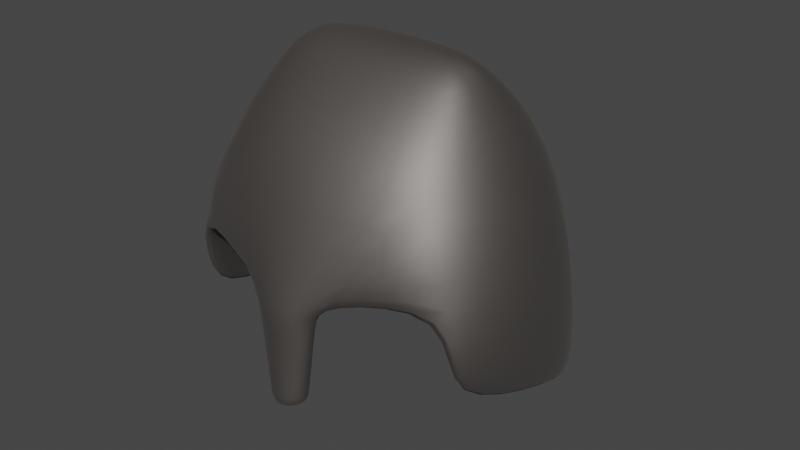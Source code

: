 # Source: iron_helmet.blend  (saved by Blender 3.6.11; exported with 4.5.12 LTS)
import bpy
from mathutils import Matrix  # noqa: F401  (used for matrix-valued properties, if any)

bpy.ops.wm.read_factory_settings(use_empty=True)
scene = bpy.context.scene
scene.name = 'Scene'

# ---- collections
col_collection = bpy.data.collections.new('Collection'); scene.collection.children.link(col_collection)

# ---- materials (node trees are filled in below, after node groups)
mat_material_002 = bpy.data.materials.new('Material.002')
mat_material_002.use_transparent_shadow = False

# ---- material node trees
mat_material_002.use_nodes = True; mat_material_002.node_tree.nodes.clear()
_N = mat_material_002.node_tree.nodes; _L = mat_material_002.node_tree.links
n0 = _N.new('ShaderNodeBsdfPrincipled'); n0.name = 'Principled BSDF'; n0.location = (10, 300)
n0.distribution = 'GGX'
n0.subsurface_method = 'RANDOM_WALK_SKIN'
n0.inputs[0].default_value = (0.2462, 0.2259, 0.2134, 1.0)
n0.inputs[1].default_value = 1.0
n0.inputs[2].default_value = 0.6299
n0.inputs[3].default_value = 1.45
n0.inputs[27].default_value = (0.0, 0.0, 0.0, 1.0)
n0.inputs[28].default_value = 1.0
n1 = _N.new('ShaderNodeOutputMaterial'); n1.name = 'Material Output'; n1.location = (300, 300)
_L.new(n0.outputs[0], n1.inputs[0])
n1.is_active_output = True

# ---- world
world_world = bpy.data.worlds.new('World'); scene.world = world_world
world_world.use_nodes = True; world_world.node_tree.nodes.clear()
_N = world_world.node_tree.nodes; _L = world_world.node_tree.links
n0 = _N.new('ShaderNodeOutputWorld'); n0.name = 'World Output'; n0.location = (300, 300)
n1 = _N.new('ShaderNodeBackground'); n1.name = 'Background'; n1.location = (10, 300)
n1.inputs[0].default_value = (0.05088, 0.05088, 0.05088, 1.0)
_L.new(n1.outputs[0], n0.inputs[0])
n0.is_active_output = True
world_world.color = (0.05088, 0.05088, 0.05088)
world_world.use_sun_shadow = False
world_world.sun_shadow_jitter_overblur = 0.0

# ---- meshes
me_cube_002 = bpy.data.meshes.new('Cube.002')
me_cube_002.from_pydata([(0.0, 0.09069, -0.03876), (0.0, -0.08457, -0.01393), (0.06344, 0.07551, -0.0329), (0.0803, -0.05984, 0.006415), (0.0, 0.06456, 0.05099), (0.0, -0.06839, 0.04801), (0.06344, 0.04664, 0.05094), (0.06163, -0.05574, 0.04845), (0.0, 0.01569, 0.08977), (0.0, -0.0336, 0.08044), (0.04653, 0.008646, 0.0892), (0.04862, -0.02855, 0.07854), (0.0, -0.008702, 0.09402), (0.09653, 0.0001898, -0.001625), (0.0763, -0.005238, 0.04865), (0.03785, -0.008546, 0.09381), (0.06505, 0.07479, -0.09358), (0.07601, -0.05918, -0.04713), (0.0, 0.0899, -0.1032), (0.0959, 0.005083, -0.05871), (0.01941, -0.07646, -0.007742), (0.0, -0.08457, -0.06376), (0.01211, -0.07646, -0.06057), (0.0546, -0.006527, 0.0768), (0.01256, -0.07646, -0.0573), (0.0, -0.08457, -0.06068), (0.01825, -0.07646, -0.01617), (0.0, -0.08457, -0.02188)], [], [(19, 16, 2, 13), (2, 0, 4, 6), (16, 18, 0, 2), (5, 7, 11, 9), (1, 20, 7, 5), (13, 2, 6, 14), (15, 12, 9, 11), (14, 6, 10, 23), (6, 4, 8, 10), (7, 14, 23, 11), (10, 8, 12, 15), (3, 13, 14, 7), (17, 19, 13, 3), (24, 25, 21, 22), (7, 20, 3), (23, 10, 15), (11, 23, 15), (26, 27, 25, 24), (20, 1, 27, 26)])
me_cube_002.polygons.foreach_set('use_smooth', [True] * 19)
_uv = me_cube_002.uv_layers.new(name='UVMap')
_uv.uv.foreach_set('vector', [0.1848, 0.8353, 0.2484, 0.8877, 0.2404, 0.9075, 0.1768, 0.8814, 0.2404, 0.9075, 0.2959, 0.9462, 0.246, 0.9901, 0.2068, 0.9279, 0.2484, 0.8877, 0.3083, 0.9228, 0.2959, 0.9462, 0.2404, 0.9075, 0.06295, 0.9373, 0.128, 0.9021, 0.145, 0.9379, 0.1184, 0.9795, 0.03, 0.8632, 0.05887, 0.8647, 0.128, 0.9021, 0.06295, 0.9373, 0.1768, 0.8814, 0.2404, 0.9075, 0.2068, 0.9279, 0.171, 0.9115, 0.1588, 0.9612, 0.15, 0.997, 0.1184, 0.9795, 0.145, 0.9379, 0.171, 0.9115, 0.2068, 0.9279, 0.1747, 0.9523, 0.1641, 0.9396, 0.2068, 0.9279, 0.246, 0.9901, 0.1799, 0.9979, 0.1747, 0.9523, 0.128, 0.9021, 0.171, 0.9115, 0.1641, 0.9396, 0.145, 0.9379, 0.1747, 0.9523, 0.1799, 0.9979, 0.15, 0.997, 0.1588, 0.9612, 0.1212, 0.8678, 0.1768, 0.8814, 0.171, 0.9115, 0.128, 0.9021, 0.1159, 0.8088, 0.1848, 0.8353, 0.1768, 0.8814, 0.1212, 0.8678, 0.05887, 0.8647, 0.03, 0.8632, 0.03, 0.8632, 0.05887, 0.8647, 0.128, 0.9021, 0.05887, 0.8647, 0.1212, 0.8678, 0.1641, 0.9396, 0.1747, 0.9523, 0.1588, 0.9612, 0.145, 0.9379, 0.1641, 0.9396, 0.1588, 0.9612, 0.05887, 0.8647, 0.03, 0.8632, 0.03, 0.8632, 0.05887, 0.8647, 0.05887, 0.8647, 0.03, 0.8632, 0.03, 0.8632, 0.05887, 0.8647])
me_cube_002.materials.append(mat_material_002)
me_cube_002.use_remesh_preserve_volume = False
me_cube_002.use_remesh_preserve_attributes = False
me_cube_002.use_mirror_vertex_groups = False
me_cube_002.update()

# ---- objects
ob_cube_001 = bpy.data.objects.new('Cube.001', me_cube_002)

# ---- transforms, parenting, visibility, modifiers, constraints
ob_cube_001.location = (0.0, 0.0, 0.0)
ob_cube_001.lock_rotations_4d = False
ob_cube_001.empty_display_type = 'ARROWS'
ob_cube_001.lineart.crease_threshold = 0.0
_vg = ob_cube_001.vertex_groups.new(name='Hip')
_vg = ob_cube_001.vertex_groups.new(name='Chest')
_vg = ob_cube_001.vertex_groups.new(name='Head')
_vg = ob_cube_001.vertex_groups.new(name='Head')
_vg = ob_cube_001.vertex_groups.new(name='Shoulder.L')
_vg = ob_cube_001.vertex_groups.new(name='Upper Arm.L')
_vg = ob_cube_001.vertex_groups.new(name='Lower Arm.L')
_vg = ob_cube_001.vertex_groups.new(name='Hand.L')
_vg = ob_cube_001.vertex_groups.new(name='Thumb.L')
_vg = ob_cube_001.vertex_groups.new(name='Shoulder.R')
_vg = ob_cube_001.vertex_groups.new(name='Upper Arm.R')
_vg = ob_cube_001.vertex_groups.new(name='Lower Arm.R')
_vg = ob_cube_001.vertex_groups.new(name='Hand.R')
_vg = ob_cube_001.vertex_groups.new(name='Thumb.R')
_vg = ob_cube_001.vertex_groups.new(name='Leg_Upper.L')
_vg = ob_cube_001.vertex_groups.new(name='Leg_Lower.L')
_vg = ob_cube_001.vertex_groups.new(name='Foot.L')
_vg = ob_cube_001.vertex_groups.new(name='Leg_Upper.R')
_vg = ob_cube_001.vertex_groups.new(name='Leg_Lower.R')
_vg = ob_cube_001.vertex_groups.new(name='Foot.R')
_vg = ob_cube_001.vertex_groups.new(name='Upper_Finger.L')
_vg = ob_cube_001.vertex_groups.new(name='Upper_Finger.R')
_vg = ob_cube_001.vertex_groups.new(name='Lower_Finger.L')
_vg = ob_cube_001.vertex_groups.new(name='Lower_Finger.R')
_vg = ob_cube_001.vertex_groups.new(name='Root')
_vg = ob_cube_001.vertex_groups.new(name='Thumb2.L')
_vg = ob_cube_001.vertex_groups.new(name='Thumb2.R')
_m = ob_cube_001.modifiers.new('Mirror', 'MIRROR')
_m.use_clip = True
_m = ob_cube_001.modifiers.new('Solidify', 'SOLIDIFY')
_m = ob_cube_001.modifiers.new('Subdivision', 'SUBSURF')

# ---- collection membership
col_collection.objects.link(ob_cube_001)

# ---- scene / render settings (as saved in the file)
scene.frame_start = 1; scene.frame_end = 250; scene.frame_set(1)
scene.render.engine = 'BLENDER_EEVEE_NEXT'
scene.cycles.sampling_pattern = 'TABULATED_SOBOL'
scene.view_settings.view_transform = 'Filmic'
bpy.context.view_layer.update()

# ---- added for rendering (the .blend has no active camera and no usable light): camera, sun
cam_auto = bpy.data.cameras.new('AutoCamera')
cam_auto.lens = 50.0
cam_auto.sensor_width = 36.0
cam_auto.clip_end = 1000.0
ob_auto_camera = bpy.data.objects.new('AutoCamera', cam_auto)
scene.collection.objects.link(ob_auto_camera)
ob_auto_camera.location = (0.302464, -0.359896, 0.237392)
ob_auto_camera.rotation_euler = (1.09748, -7.21219e-08, 0.694738)
scene.camera = ob_auto_camera
light_auto_sun = bpy.data.lights.new('AutoSun', 'SUN')
light_auto_sun.energy = 3.0
light_auto_sun.angle = 0.0523599
ob_auto_sun = bpy.data.objects.new('AutoSun', light_auto_sun)
scene.collection.objects.link(ob_auto_sun)
ob_auto_sun.rotation_euler = (0.872665, 0.174533, 0.523599)
bpy.context.view_layer.update()
